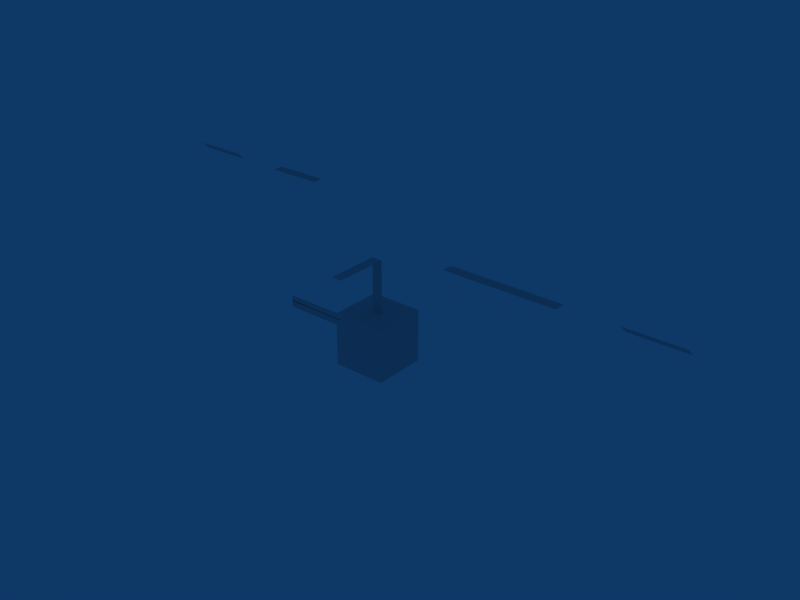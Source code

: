 # Source: animmulti.blend  (saved by Blender 2.43.0; exported with 4.5.12 LTS)
import bpy
from mathutils import Matrix  # noqa: F401  (used for matrix-valued properties, if any)

bpy.ops.wm.read_factory_settings(use_empty=True)
scene = bpy.context.scene
scene.name = 'Scene'

# ---- collections
col_collection_1 = bpy.data.collections.new('Collection 1'); scene.collection.children.link(col_collection_1)
col_collection_5 = bpy.data.collections.new('Collection 5'); scene.collection.children.link(col_collection_5)
col_collection_5.hide_render = True
col_collection_5.hide_viewport = True

# ---- world
world_world = bpy.data.worlds.new('World'); scene.world = world_world
world_world.color = (0.05656, 0.2208, 0.4)
world_world.use_sun_shadow = False
world_world.sun_shadow_jitter_overblur = 0.0
world_world.cycles.sampling_method = 'MANUAL'
world_world.cycles.sample_map_resolution = 256

# ---- meshes
me_plane = bpy.data.meshes.new('Plane')
me_plane.from_pydata([(2.681e-07, 0.1, 1.0), (-1.31e-07, 0.1, -5.96e-08), (-2.085e-07, -0.1, 5.96e-08), (2.502e-07, -0.1, 1.0)], [], [(0, 3, 2, 1)])
_uv = me_plane.uv_layers.new(name='UVTex')
_uv.uv.foreach_set('vector', [0.0, 1.0, 0.0, 0.0, 1.0, 0.0, 1.0, 1.0])
_ca = me_plane.color_attributes.new('Col', 'BYTE_COLOR', 'CORNER')
_ca.data.foreach_set('color', [1.0, 1.0, 1.0, 1.0, 1.0, 1.0, 1.0, 1.0, 1.0, 1.0, 1.0, 1.0, 1.0, 1.0, 1.0, 1.0])
me_plane.use_remesh_preserve_volume = False
me_plane.use_remesh_preserve_attributes = False
me_plane.use_mirror_vertex_groups = False
me_plane.update()
me_plane_001 = bpy.data.meshes.new('Plane.001')
me_plane_001.from_pydata([(0.1, 1.192e-07, 1.0), (0.1, 9.686e-08, 0.0), (-0.1, 1.565e-07, 0.0), (-0.1, 1.192e-07, 1.0)], [], [(0, 3, 2, 1)])
_uv = me_plane_001.uv_layers.new(name='UVTex')
_uv.uv.foreach_set('vector', [0.0, 1.0, 0.0, 0.0, 1.0, 0.0, 1.0, 1.0])
_ca = me_plane_001.color_attributes.new('Col', 'BYTE_COLOR', 'CORNER')
_ca.data.foreach_set('color', [1.0, 1.0, 1.0, 1.0, 1.0, 1.0, 1.0, 1.0, 1.0, 1.0, 1.0, 1.0, 1.0, 1.0, 1.0, 1.0])
me_plane_001.use_remesh_preserve_volume = False
me_plane_001.use_remesh_preserve_attributes = False
me_plane_001.use_mirror_vertex_groups = False
me_plane_001.update()
me_plane_002 = bpy.data.meshes.new('Plane.002')
me_plane_002.from_pydata([(4.853e-08, -0.1, 1.0), (2.618e-08, -0.1, 0.0), (7.068e-08, 0.1, 0.0), (3.343e-08, 0.1, 1.0)], [], [(0, 3, 2, 1)])
_uv = me_plane_002.uv_layers.new(name='UVTex')
_uv.uv.foreach_set('vector', [0.0, 1.0, 0.0, 0.0, 1.0, 0.0, 1.0, 1.0])
_ca = me_plane_002.color_attributes.new('Col', 'BYTE_COLOR', 'CORNER')
_ca.data.foreach_set('color', [1.0, 1.0, 1.0, 1.0, 1.0, 1.0, 1.0, 1.0, 1.0, 1.0, 1.0, 1.0, 1.0, 1.0, 1.0, 1.0])
me_plane_002.use_remesh_preserve_volume = False
me_plane_002.use_remesh_preserve_attributes = False
me_plane_002.use_mirror_vertex_groups = False
me_plane_002.update()
me_plane_009 = bpy.data.meshes.new('Plane.009')
me_plane_009.from_pydata([(9.0, 3.371, 2.629), (9.0, 3.229, 2.771), (8.0, 3.229, 2.771), (8.0, 3.371, 2.629)], [], [(0, 3, 2, 1)])
_uv = me_plane_009.uv_layers.new(name='UVTex')
_uv.uv.foreach_set('vector', [0.0, 1.0, 0.0, 0.0, 1.0, 0.0, 1.0, 1.0])
_ca = me_plane_009.color_attributes.new('Col', 'BYTE_COLOR', 'CORNER')
_ca.data.foreach_set('color', [1.0, 1.0, 1.0, 1.0, 1.0, 1.0, 1.0, 1.0, 1.0, 1.0, 1.0, 1.0, 1.0, 1.0, 1.0, 1.0])
me_plane_009.use_remesh_preserve_volume = False
me_plane_009.use_remesh_preserve_attributes = False
me_plane_009.use_mirror_vertex_groups = False
me_plane_009.update()
me_plane_008 = bpy.data.meshes.new('Plane.008')
me_plane_008.from_pydata([(-1.0, 4.771, 2.629), (-1.0, 4.629, 2.771), (-2.0, 4.629, 2.771), (-2.0, 4.771, 2.629)], [], [(0, 3, 2, 1)])
_uv = me_plane_008.uv_layers.new(name='UVTex')
_uv.uv.foreach_set('vector', [0.0, 1.0, 0.0, 0.0, 1.0, 0.0, 1.0, 1.0])
_ca = me_plane_008.color_attributes.new('Col', 'BYTE_COLOR', 'CORNER')
_ca.data.foreach_set('color', [1.0, 1.0, 1.0, 1.0, 1.0, 1.0, 1.0, 1.0, 1.0, 1.0, 1.0, 1.0, 1.0, 1.0, 1.0, 1.0])
me_plane_008.use_remesh_preserve_volume = False
me_plane_008.use_remesh_preserve_attributes = False
me_plane_008.use_mirror_vertex_groups = False
me_plane_008.update()
me_plane_007 = bpy.data.meshes.new('Plane.007')
me_plane_007.from_pydata([(7.0, 3.4, 2.7), (7.0, 3.2, 2.7), (5.0, 3.2, 2.7), (5.0, 3.4, 2.7)], [], [(0, 3, 2, 1)])
_uv = me_plane_007.uv_layers.new(name='UVTex')
_uv.uv.foreach_set('vector', [0.0, 1.0, 0.0, 0.0, 1.0, 0.0, 1.0, 1.0])
_ca = me_plane_007.color_attributes.new('Col', 'BYTE_COLOR', 'CORNER')
_ca.data.foreach_set('color', [1.0, 1.0, 1.0, 1.0, 1.0, 1.0, 1.0, 1.0, 1.0, 1.0, 1.0, 1.0, 1.0, 1.0, 1.0, 1.0])
me_plane_007.use_remesh_preserve_volume = False
me_plane_007.use_remesh_preserve_attributes = False
me_plane_007.use_mirror_vertex_groups = False
me_plane_007.update()
me_plane_006 = bpy.data.meshes.new('Plane.006')
me_plane_006.from_pydata([(1.0, 4.8, 2.7), (1.0, 4.6, 2.7), (-1.192e-07, 4.6, 2.7), (3.576e-07, 4.8, 2.7)], [], [(0, 3, 2, 1)])
_uv = me_plane_006.uv_layers.new(name='UVTex')
_uv.uv.foreach_set('vector', [0.0, 1.0, 0.0, 0.0, 1.0, 0.0, 1.0, 1.0])
_ca = me_plane_006.color_attributes.new('Col', 'BYTE_COLOR', 'CORNER')
_ca.data.foreach_set('color', [1.0, 1.0, 1.0, 1.0, 1.0, 1.0, 1.0, 1.0, 1.0, 1.0, 1.0, 1.0, 1.0, 1.0, 1.0, 1.0])
me_plane_006.use_remesh_preserve_volume = False
me_plane_006.use_remesh_preserve_attributes = False
me_plane_006.use_mirror_vertex_groups = False
me_plane_006.update()
me_cube = bpy.data.meshes.new('Cube')
me_cube.from_pydata([(3.5, 4.5, 2.384e-07), (3.5, 3.5, 2.384e-07), (2.5, 3.5, 2.384e-07), (2.5, 4.5, 0.0), (3.5, 4.5, 1.0), (3.5, 3.5, 1.0), (2.5, 3.5, 1.0), (2.5, 4.5, 1.0)], [], [(0, 1, 2, 3), (4, 7, 6, 5), (0, 4, 5, 1), (1, 5, 6, 2), (2, 6, 7, 3), (4, 0, 3, 7)])
_uv = me_cube.uv_layers.new(name='UVTex')
_uv.uv.foreach_set('vector', [0.0, 1.0, 0.0, 0.0, 1.0, 0.0, 1.0, 1.0, 0.0, 1.0, 0.0, 0.0, 1.0, 0.0, 1.0, 1.0, 0.0, 1.0, 0.0, 0.0, 1.0, 0.0, 1.0, 1.0, 0.0, 1.0, 0.0, 0.0, 1.0, 0.0, 1.0, 1.0, 0.0, 1.0, 0.0, 0.0, 1.0, 0.0, 1.0, 1.0, 0.0, 1.0, 0.0, 0.0, 1.0, 0.0, 1.0, 1.0])
_ca = me_cube.color_attributes.new('Col', 'BYTE_COLOR', 'CORNER')
_ca.data.foreach_set('color', [1.0, 1.0, 1.0, 1.0, 1.0, 1.0, 1.0, 1.0, 1.0, 1.0, 1.0, 1.0, 1.0, 1.0, 1.0, 1.0, 1.0, 1.0, 1.0, 1.0, 1.0, 1.0, 1.0, 1.0, 1.0, 1.0, 1.0, 1.0, 1.0, 1.0, 1.0, 1.0, 1.0, 1.0, 1.0, 1.0, 1.0, 1.0, 1.0, 1.0, 1.0, 1.0, 1.0, 1.0, 1.0, 1.0, 1.0, 1.0, 1.0, 1.0, 1.0, 1.0, 1.0, 1.0, 1.0, 1.0, 1.0, 1.0, 1.0, 1.0, 1.0, 1.0, 1.0, 1.0, 1.0, 1.0, 1.0, 1.0, 1.0, 1.0, 1.0, 1.0, 1.0, 1.0, 1.0, 1.0, 1.0, 1.0, 1.0, 1.0, 1.0, 1.0, 1.0, 1.0, 1.0, 1.0, 1.0, 1.0, 1.0, 1.0, 1.0, 1.0, 1.0, 1.0, 1.0, 1.0])
me_cube.use_remesh_preserve_volume = False
me_cube.use_remesh_preserve_attributes = False
me_cube.use_mirror_vertex_groups = False
me_cube.update()
me_plane_003 = bpy.data.meshes.new('Plane.003')
me_plane_003.from_pydata([(3.1, 4.0, 0.0), (3.1, 4.0, 2.0), (2.9, 4.0, 2.0), (2.9, 4.0, 0.0)], [], [(0, 3, 2, 1)])
_uv = me_plane_003.uv_layers.new(name='UVTex')
_uv.uv.foreach_set('vector', [0.0, 1.0, 0.0, 0.0, 1.0, 0.0, 1.0, 1.0])
_ca = me_plane_003.color_attributes.new('Col', 'BYTE_COLOR', 'CORNER')
_ca.data.foreach_set('color', [1.0, 1.0, 1.0, 1.0, 1.0, 1.0, 1.0, 1.0, 1.0, 1.0, 1.0, 1.0, 1.0, 1.0, 1.0, 1.0])
me_plane_003.use_remesh_preserve_volume = False
me_plane_003.use_remesh_preserve_attributes = False
me_plane_003.use_mirror_vertex_groups = False
me_plane_003.update()
arm_armature = bpy.data.armatures.new('Armature')  # bones are not reproduced
arm_armature_001 = bpy.data.armatures.new('Armature.001')  # bones are not reproduced

# ---- objects
ob_armature = bpy.data.objects.new('Armature', arm_armature)
ob_plane = bpy.data.objects.new('Plane', me_plane)
ob_armature_001 = bpy.data.objects.new('Armature.001', arm_armature_001)
ob_plane_001 = bpy.data.objects.new('Plane.001', me_plane_001)
ob_plane_002 = bpy.data.objects.new('Plane.002', me_plane_002)
ob_plane_009 = bpy.data.objects.new('Plane.009', me_plane_009)
ob_plane_008 = bpy.data.objects.new('Plane.008', me_plane_008)
ob_plane_007 = bpy.data.objects.new('Plane.007', me_plane_007)
ob_plane_006 = bpy.data.objects.new('Plane.006', me_plane_006)
ob_cube = bpy.data.objects.new('Cube', me_cube)
ob_plane_003 = bpy.data.objects.new('Plane.003', me_plane_003)

# ---- transforms, parenting, visibility, modifiers, constraints
ob_armature.location = (3.0, 4.0, 2.0)
ob_armature.lock_rotations_4d = False
ob_armature.empty_display_type = 'ARROWS'
ob_armature.color = (0.0, 0.0, 0.0, 1.0)
ob_armature.show_in_front = True
ob_armature.lineart.crease_threshold = 0.0
ob_plane.parent = ob_armature
ob_plane.matrix_parent_inverse = Matrix(((0.0, 1.0, -3.553e-15, -4.0), (0.0, 0.0, 1.0, -3.0), (1.0, 5.96e-08, -4.371e-08, -3.0), (0.0, 0.0, 0.0, 1.0)))
ob_plane.location = (3.0, 4.0, 2.0)
ob_plane.rotation_euler = (3.139e-07, 0.0, 0.0)
ob_plane.lock_rotations_4d = False
ob_plane.empty_display_type = 'ARROWS'
ob_plane.color = (0.0, 0.0, 0.0, 1.0)
ob_plane.lineart.crease_threshold = 0.0
ob_armature_001.parent = ob_armature
ob_armature_001.matrix_parent_inverse = Matrix(((1.0, 0.0, -3.553e-15, -3.0), (0.0, 5.96e-08, 1.0, -3.0), (0.0, -1.0, 7.55e-08, 4.0), (0.0, 0.0, 0.0, 1.0)))
ob_armature_001.location = (3.0, 4.0, 1.0)
ob_armature_001.rotation_euler = (4.371e-08, 4.371e-08, 1.571)
ob_armature_001.scale = (1.0, 1.0, 1.0)
ob_armature_001.lock_rotations_4d = False
ob_armature_001.empty_display_type = 'ARROWS'
ob_armature_001.color = (0.0, 0.0, 0.0, 1.0)
ob_armature_001.lineart.crease_threshold = 0.0
ob_plane_001.parent = ob_armature_001
ob_plane_001.matrix_parent_inverse = Matrix(((-4.371e-08, 1.0, -2.118e-22, -0.0), (4.371e-08, 1.911e-15, 1.0, -2.0), (1.0, 4.371e-08, -4.371e-08, -0.0), (0.0, 0.0, 0.0, 1.0)))
ob_plane_001.location = (0.0, 0.0, 1.0)
ob_plane_001.rotation_euler = (-1.702e-16, -1.724e-15, -1.571)
ob_plane_001.lock_rotations_4d = False
ob_plane_001.empty_display_type = 'ARROWS'
ob_plane_001.color = (0.0, 0.0, 0.0, 1.0)
ob_plane_001.show_only_shape_key = True
ob_plane_001.lineart.crease_threshold = 0.0
ob_plane_002.parent = ob_armature_001
ob_plane_002.matrix_parent_inverse = Matrix(((-1.192e-07, 1.0, 0.0, -4.0), (-2.086e-07, 0.0, 1.0, -7.0), (1.0, 5.96e-08, -2.98e-08, -3.0), (0.0, 0.0, 0.0, 1.0)))
ob_plane_002.location = (3.0, 4.0, 6.0)
ob_plane_002.lock_rotations_4d = False
ob_plane_002.empty_display_type = 'ARROWS'
ob_plane_002.color = (0.0, 0.0, 0.0, 1.0)
ob_plane_002.show_only_shape_key = True
ob_plane_002.lineart.crease_threshold = 0.0
ob_plane_009.location = (0.0, 0.0, 0.0)
ob_plane_009.lock_rotations_4d = False
ob_plane_009.empty_display_type = 'ARROWS'
ob_plane_009.color = (0.0, 0.0, 0.0, 1.0)
ob_plane_009.lineart.crease_threshold = 0.0
ob_plane_008.location = (0.0, 0.0, 0.0)
ob_plane_008.lock_rotations_4d = False
ob_plane_008.empty_display_type = 'ARROWS'
ob_plane_008.color = (0.0, 0.0, 0.0, 1.0)
ob_plane_008.lineart.crease_threshold = 0.0
ob_plane_007.location = (0.0, 0.0, 0.0)
ob_plane_007.lock_rotations_4d = False
ob_plane_007.empty_display_type = 'ARROWS'
ob_plane_007.color = (0.0, 0.0, 0.0, 1.0)
ob_plane_007.lineart.crease_threshold = 0.0
ob_plane_006.location = (0.0, 0.0, 0.0)
ob_plane_006.lock_rotations_4d = False
ob_plane_006.empty_display_type = 'ARROWS'
ob_plane_006.color = (0.0, 0.0, 0.0, 1.0)
ob_plane_006.lineart.crease_threshold = 0.0
ob_cube.location = (0.0, 0.0, 0.0)
ob_cube.lock_rotations_4d = False
ob_cube.empty_display_type = 'ARROWS'
ob_cube.color = (0.0, 0.0, 0.0, 1.0)
ob_cube.lineart.crease_threshold = 0.0
ob_plane_003.location = (0.0, 0.0, 0.0)
ob_plane_003.lock_rotations_4d = False
ob_plane_003.empty_display_type = 'ARROWS'
ob_plane_003.color = (0.0, 0.0, 0.0, 1.0)
ob_plane_003.lineart.crease_threshold = 0.0

# ---- collection membership
col_collection_1.objects.link(ob_armature)
col_collection_1.objects.link(ob_plane)
col_collection_1.objects.link(ob_armature_001)
col_collection_1.objects.link(ob_plane_001)
col_collection_1.objects.link(ob_plane_002)
col_collection_1.objects.link(ob_plane_009)
col_collection_1.objects.link(ob_plane_008)
col_collection_1.objects.link(ob_plane_007)
col_collection_1.objects.link(ob_plane_006)
col_collection_1.objects.link(ob_cube)
col_collection_1.objects.link(ob_plane_003)
col_collection_5.objects.link(ob_plane_002)
col_collection_5.objects.link(ob_plane_009)
col_collection_5.objects.link(ob_plane_008)
col_collection_5.objects.link(ob_plane_007)
col_collection_5.objects.link(ob_plane_006)
col_collection_5.objects.link(ob_cube)
col_collection_5.objects.link(ob_plane_003)

# ---- scene / render settings (as saved in the file)
scene.frame_start = 1; scene.frame_end = 250; scene.frame_set(1)
scene.render.engine = 'BLENDER_EEVEE_NEXT'
scene.render.image_settings.file_format = 'JPEG'
scene.render.image_settings.color_mode = 'RGB'
scene.render.image_settings.compression = 90
scene.render.resolution_x = 800
scene.render.resolution_y = 600
scene.render.pixel_aspect_x = 100.0
scene.render.pixel_aspect_y = 100.0
scene.render.fps = 25
scene.render.dither_intensity = 0.0
scene.render.use_compositing = False
scene.render.use_sequencer = False
scene.render.bake_margin = 2
scene.render.bake_bias = 0.0
scene.render.use_stamp_time = False
scene.render.use_stamp_date = False
scene.render.use_stamp_frame = False
scene.render.use_stamp_camera = False
scene.render.use_stamp_scene = False
scene.render.use_stamp_filename = False
scene.render.use_stamp_render_time = False
scene.render.stamp_font_size = 0
scene.cycles.use_denoising = False
scene.cycles.samples = 10
scene.cycles.sampling_pattern = 'TABULATED_SOBOL'
scene.cycles.light_sampling_threshold = 0.0
scene.cycles.use_adaptive_sampling = False
scene.cycles.use_light_tree = False
scene.cycles.blur_glossy = 0.0
scene.cycles.volume_bounces = 1
scene.cycles.pixel_filter_type = 'GAUSSIAN'
scene.cycles.sample_clamp_indirect = 0.0
scene.view_settings.view_transform = 'Raw'
bpy.context.view_layer.update()

# ---- added for rendering (the .blend has no active camera): camera
cam_auto = bpy.data.cameras.new('AutoCamera')
cam_auto.lens = 50.0
cam_auto.sensor_width = 36.0
cam_auto.clip_end = 1000.0
ob_auto_camera = bpy.data.objects.new('AutoCamera', cam_auto)
scene.collection.objects.link(ob_auto_camera)
ob_auto_camera.location = (14.1018, -8.71856, 9.87032)
ob_auto_camera.rotation_euler = (1.09748, -7.21219e-08, 0.694738)
scene.camera = ob_auto_camera
bpy.context.view_layer.update()
